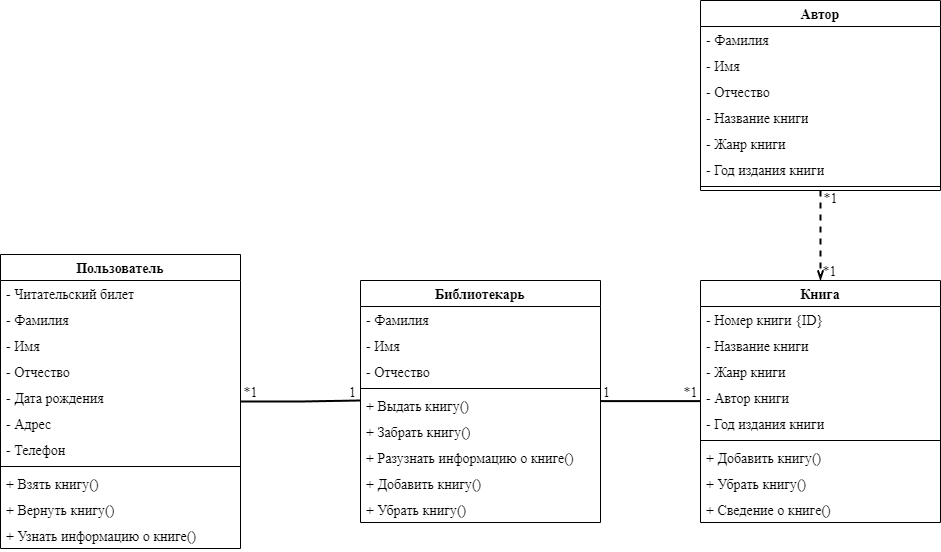

The diagram above was exported from draw.io. Its source (the exported page's mxGraphModel, read from the mxfile embedded in the PNG):
<mxGraphModel dx="1059" dy="665" grid="1" gridSize="10" guides="1" tooltips="1" connect="1" arrows="1" fold="1" page="1" pageScale="1" pageWidth="1169" pageHeight="827" background="#ffffff" math="0" shadow="0">
  <root>
    <mxCell id="0" />
    <mxCell id="1" parent="0" />
    <mxCell id="aZnz5QSCDrtjZyXXuDAb-54" style="edgeStyle=orthogonalEdgeStyle;rounded=0;orthogonalLoop=1;jettySize=auto;html=1;fontSize=14;fontFamily=Times New Roman;strokeWidth=2;endArrow=none;endFill=0;" edge="1" parent="1" source="aZnz5QSCDrtjZyXXuDAb-1">
      <mxGeometry relative="1" as="geometry">
        <mxPoint x="480" y="400" as="targetPoint" />
      </mxGeometry>
    </mxCell>
    <mxCell id="aZnz5QSCDrtjZyXXuDAb-1" value="Пользователь" style="swimlane;fontStyle=1;align=center;verticalAlign=top;childLayout=stackLayout;horizontal=1;startSize=26;horizontalStack=0;resizeParent=1;resizeParentMax=0;resizeLast=0;collapsible=1;marginBottom=0;whiteSpace=wrap;html=1;fontSize=14;fontFamily=Times New Roman;" vertex="1" parent="1">
      <mxGeometry x="120" y="254" width="240" height="294" as="geometry">
        <mxRectangle x="160" y="200" width="130" height="30" as="alternateBounds" />
      </mxGeometry>
    </mxCell>
    <mxCell id="aZnz5QSCDrtjZyXXuDAb-2" value="- Читательский билет" style="text;strokeColor=none;fillColor=none;align=left;verticalAlign=top;spacingLeft=4;spacingRight=4;overflow=hidden;rotatable=0;points=[[0,0.5],[1,0.5]];portConstraint=eastwest;whiteSpace=wrap;html=1;fontSize=14;fontFamily=Times New Roman;" vertex="1" parent="aZnz5QSCDrtjZyXXuDAb-1">
      <mxGeometry y="26" width="240" height="26" as="geometry" />
    </mxCell>
    <mxCell id="aZnz5QSCDrtjZyXXuDAb-6" value="- Фамилия&amp;nbsp;" style="text;strokeColor=none;fillColor=none;align=left;verticalAlign=top;spacingLeft=4;spacingRight=4;overflow=hidden;rotatable=0;points=[[0,0.5],[1,0.5]];portConstraint=eastwest;whiteSpace=wrap;html=1;fontSize=14;fontFamily=Times New Roman;" vertex="1" parent="aZnz5QSCDrtjZyXXuDAb-1">
      <mxGeometry y="52" width="240" height="26" as="geometry" />
    </mxCell>
    <mxCell id="aZnz5QSCDrtjZyXXuDAb-8" value="- Имя" style="text;strokeColor=none;fillColor=none;align=left;verticalAlign=top;spacingLeft=4;spacingRight=4;overflow=hidden;rotatable=0;points=[[0,0.5],[1,0.5]];portConstraint=eastwest;whiteSpace=wrap;html=1;fontSize=14;fontFamily=Times New Roman;" vertex="1" parent="aZnz5QSCDrtjZyXXuDAb-1">
      <mxGeometry y="78" width="240" height="26" as="geometry" />
    </mxCell>
    <mxCell id="aZnz5QSCDrtjZyXXuDAb-9" value="- Отчество" style="text;strokeColor=none;fillColor=none;align=left;verticalAlign=top;spacingLeft=4;spacingRight=4;overflow=hidden;rotatable=0;points=[[0,0.5],[1,0.5]];portConstraint=eastwest;whiteSpace=wrap;html=1;fontSize=14;fontFamily=Times New Roman;" vertex="1" parent="aZnz5QSCDrtjZyXXuDAb-1">
      <mxGeometry y="104" width="240" height="26" as="geometry" />
    </mxCell>
    <mxCell id="aZnz5QSCDrtjZyXXuDAb-10" value="- Дата рождения&amp;nbsp;" style="text;strokeColor=none;fillColor=none;align=left;verticalAlign=top;spacingLeft=4;spacingRight=4;overflow=hidden;rotatable=0;points=[[0,0.5],[1,0.5]];portConstraint=eastwest;whiteSpace=wrap;html=1;fontSize=14;fontFamily=Times New Roman;" vertex="1" parent="aZnz5QSCDrtjZyXXuDAb-1">
      <mxGeometry y="130" width="240" height="26" as="geometry" />
    </mxCell>
    <mxCell id="aZnz5QSCDrtjZyXXuDAb-11" value="- Адрес&amp;nbsp;" style="text;strokeColor=none;fillColor=none;align=left;verticalAlign=top;spacingLeft=4;spacingRight=4;overflow=hidden;rotatable=0;points=[[0,0.5],[1,0.5]];portConstraint=eastwest;whiteSpace=wrap;html=1;fontSize=14;fontFamily=Times New Roman;" vertex="1" parent="aZnz5QSCDrtjZyXXuDAb-1">
      <mxGeometry y="156" width="240" height="26" as="geometry" />
    </mxCell>
    <mxCell id="aZnz5QSCDrtjZyXXuDAb-12" value="- Телефон" style="text;strokeColor=none;fillColor=none;align=left;verticalAlign=top;spacingLeft=4;spacingRight=4;overflow=hidden;rotatable=0;points=[[0,0.5],[1,0.5]];portConstraint=eastwest;whiteSpace=wrap;html=1;fontSize=14;fontFamily=Times New Roman;" vertex="1" parent="aZnz5QSCDrtjZyXXuDAb-1">
      <mxGeometry y="182" width="240" height="26" as="geometry" />
    </mxCell>
    <mxCell id="aZnz5QSCDrtjZyXXuDAb-3" value="" style="line;strokeWidth=1;fillColor=none;align=left;verticalAlign=middle;spacingTop=-1;spacingLeft=3;spacingRight=3;rotatable=0;labelPosition=right;points=[];portConstraint=eastwest;strokeColor=inherit;fontSize=14;fontFamily=Times New Roman;" vertex="1" parent="aZnz5QSCDrtjZyXXuDAb-1">
      <mxGeometry y="208" width="240" height="8" as="geometry" />
    </mxCell>
    <mxCell id="aZnz5QSCDrtjZyXXuDAb-4" value="+ Взять книгу()" style="text;strokeColor=none;fillColor=none;align=left;verticalAlign=top;spacingLeft=4;spacingRight=4;overflow=hidden;rotatable=0;points=[[0,0.5],[1,0.5]];portConstraint=eastwest;whiteSpace=wrap;html=1;fontSize=14;fontFamily=Times New Roman;" vertex="1" parent="aZnz5QSCDrtjZyXXuDAb-1">
      <mxGeometry y="216" width="240" height="26" as="geometry" />
    </mxCell>
    <mxCell id="aZnz5QSCDrtjZyXXuDAb-5" value="+ Вернуть книгу()" style="text;strokeColor=none;fillColor=none;align=left;verticalAlign=top;spacingLeft=4;spacingRight=4;overflow=hidden;rotatable=0;points=[[0,0.5],[1,0.5]];portConstraint=eastwest;whiteSpace=wrap;html=1;fontSize=14;fontFamily=Times New Roman;" vertex="1" parent="aZnz5QSCDrtjZyXXuDAb-1">
      <mxGeometry y="242" width="240" height="26" as="geometry" />
    </mxCell>
    <mxCell id="aZnz5QSCDrtjZyXXuDAb-13" value="+ Узнать информацию о книге()" style="text;strokeColor=none;fillColor=none;align=left;verticalAlign=top;spacingLeft=4;spacingRight=4;overflow=hidden;rotatable=0;points=[[0,0.5],[1,0.5]];portConstraint=eastwest;whiteSpace=wrap;html=1;fontSize=14;fontFamily=Times New Roman;" vertex="1" parent="aZnz5QSCDrtjZyXXuDAb-1">
      <mxGeometry y="268" width="240" height="26" as="geometry" />
    </mxCell>
    <mxCell id="aZnz5QSCDrtjZyXXuDAb-14" value="Книга" style="swimlane;fontStyle=1;align=center;verticalAlign=top;childLayout=stackLayout;horizontal=1;startSize=26;horizontalStack=0;resizeParent=1;resizeParentMax=0;resizeLast=0;collapsible=1;marginBottom=0;whiteSpace=wrap;html=1;fontSize=14;fontFamily=Times New Roman;" vertex="1" parent="1">
      <mxGeometry x="820" y="280" width="240" height="242" as="geometry">
        <mxRectangle x="160" y="200" width="130" height="30" as="alternateBounds" />
      </mxGeometry>
    </mxCell>
    <mxCell id="aZnz5QSCDrtjZyXXuDAb-15" value="- Номер книги {ID}" style="text;strokeColor=none;fillColor=none;align=left;verticalAlign=top;spacingLeft=4;spacingRight=4;overflow=hidden;rotatable=0;points=[[0,0.5],[1,0.5]];portConstraint=eastwest;whiteSpace=wrap;html=1;fontSize=14;fontFamily=Times New Roman;" vertex="1" parent="aZnz5QSCDrtjZyXXuDAb-14">
      <mxGeometry y="26" width="240" height="26" as="geometry" />
    </mxCell>
    <mxCell id="aZnz5QSCDrtjZyXXuDAb-16" value="- Название книги&amp;nbsp;" style="text;strokeColor=none;fillColor=none;align=left;verticalAlign=top;spacingLeft=4;spacingRight=4;overflow=hidden;rotatable=0;points=[[0,0.5],[1,0.5]];portConstraint=eastwest;whiteSpace=wrap;html=1;fontSize=14;fontFamily=Times New Roman;" vertex="1" parent="aZnz5QSCDrtjZyXXuDAb-14">
      <mxGeometry y="52" width="240" height="26" as="geometry" />
    </mxCell>
    <mxCell id="aZnz5QSCDrtjZyXXuDAb-17" value="- Жанр книги" style="text;strokeColor=none;fillColor=none;align=left;verticalAlign=top;spacingLeft=4;spacingRight=4;overflow=hidden;rotatable=0;points=[[0,0.5],[1,0.5]];portConstraint=eastwest;whiteSpace=wrap;html=1;fontSize=14;fontFamily=Times New Roman;" vertex="1" parent="aZnz5QSCDrtjZyXXuDAb-14">
      <mxGeometry y="78" width="240" height="26" as="geometry" />
    </mxCell>
    <mxCell id="aZnz5QSCDrtjZyXXuDAb-18" value="- Автор книги" style="text;strokeColor=none;fillColor=none;align=left;verticalAlign=top;spacingLeft=4;spacingRight=4;overflow=hidden;rotatable=0;points=[[0,0.5],[1,0.5]];portConstraint=eastwest;whiteSpace=wrap;html=1;fontSize=14;fontFamily=Times New Roman;" vertex="1" parent="aZnz5QSCDrtjZyXXuDAb-14">
      <mxGeometry y="104" width="240" height="26" as="geometry" />
    </mxCell>
    <mxCell id="aZnz5QSCDrtjZyXXuDAb-19" value="- Год издания книги" style="text;strokeColor=none;fillColor=none;align=left;verticalAlign=top;spacingLeft=4;spacingRight=4;overflow=hidden;rotatable=0;points=[[0,0.5],[1,0.5]];portConstraint=eastwest;whiteSpace=wrap;html=1;fontSize=14;fontFamily=Times New Roman;" vertex="1" parent="aZnz5QSCDrtjZyXXuDAb-14">
      <mxGeometry y="130" width="240" height="26" as="geometry" />
    </mxCell>
    <mxCell id="aZnz5QSCDrtjZyXXuDAb-22" value="" style="line;strokeWidth=1;fillColor=none;align=left;verticalAlign=middle;spacingTop=-1;spacingLeft=3;spacingRight=3;rotatable=0;labelPosition=right;points=[];portConstraint=eastwest;strokeColor=inherit;fontSize=14;fontFamily=Times New Roman;" vertex="1" parent="aZnz5QSCDrtjZyXXuDAb-14">
      <mxGeometry y="156" width="240" height="8" as="geometry" />
    </mxCell>
    <mxCell id="aZnz5QSCDrtjZyXXuDAb-23" value="+ Добавить книгу()" style="text;strokeColor=none;fillColor=none;align=left;verticalAlign=top;spacingLeft=4;spacingRight=4;overflow=hidden;rotatable=0;points=[[0,0.5],[1,0.5]];portConstraint=eastwest;whiteSpace=wrap;html=1;fontSize=14;fontFamily=Times New Roman;" vertex="1" parent="aZnz5QSCDrtjZyXXuDAb-14">
      <mxGeometry y="164" width="240" height="26" as="geometry" />
    </mxCell>
    <mxCell id="aZnz5QSCDrtjZyXXuDAb-24" value="+ Убрать книгу()" style="text;strokeColor=none;fillColor=none;align=left;verticalAlign=top;spacingLeft=4;spacingRight=4;overflow=hidden;rotatable=0;points=[[0,0.5],[1,0.5]];portConstraint=eastwest;whiteSpace=wrap;html=1;fontSize=14;fontFamily=Times New Roman;" vertex="1" parent="aZnz5QSCDrtjZyXXuDAb-14">
      <mxGeometry y="190" width="240" height="26" as="geometry" />
    </mxCell>
    <mxCell id="aZnz5QSCDrtjZyXXuDAb-25" value="+ Сведение о книге()" style="text;strokeColor=none;fillColor=none;align=left;verticalAlign=top;spacingLeft=4;spacingRight=4;overflow=hidden;rotatable=0;points=[[0,0.5],[1,0.5]];portConstraint=eastwest;whiteSpace=wrap;html=1;fontSize=14;fontFamily=Times New Roman;" vertex="1" parent="aZnz5QSCDrtjZyXXuDAb-14">
      <mxGeometry y="216" width="240" height="26" as="geometry" />
    </mxCell>
    <mxCell id="aZnz5QSCDrtjZyXXuDAb-56" style="edgeStyle=orthogonalEdgeStyle;rounded=0;orthogonalLoop=1;jettySize=auto;html=1;exitX=0.5;exitY=1;exitDx=0;exitDy=0;entryX=0.5;entryY=0;entryDx=0;entryDy=0;strokeWidth=2;endArrow=openThin;endFill=0;dashed=1;fontSize=14;fontFamily=Times New Roman;" edge="1" parent="1" source="aZnz5QSCDrtjZyXXuDAb-26" target="aZnz5QSCDrtjZyXXuDAb-14">
      <mxGeometry relative="1" as="geometry" />
    </mxCell>
    <mxCell id="aZnz5QSCDrtjZyXXuDAb-26" value="Автор" style="swimlane;fontStyle=1;align=center;verticalAlign=top;childLayout=stackLayout;horizontal=1;startSize=26;horizontalStack=0;resizeParent=1;resizeParentMax=0;resizeLast=0;collapsible=1;marginBottom=0;whiteSpace=wrap;html=1;fontSize=14;fontFamily=Times New Roman;" vertex="1" parent="1">
      <mxGeometry x="820" width="240" height="190" as="geometry">
        <mxRectangle x="160" y="200" width="130" height="30" as="alternateBounds" />
      </mxGeometry>
    </mxCell>
    <mxCell id="aZnz5QSCDrtjZyXXuDAb-27" value="- Фамилия" style="text;strokeColor=none;fillColor=none;align=left;verticalAlign=top;spacingLeft=4;spacingRight=4;overflow=hidden;rotatable=0;points=[[0,0.5],[1,0.5]];portConstraint=eastwest;whiteSpace=wrap;html=1;fontSize=14;fontFamily=Times New Roman;" vertex="1" parent="aZnz5QSCDrtjZyXXuDAb-26">
      <mxGeometry y="26" width="240" height="26" as="geometry" />
    </mxCell>
    <mxCell id="aZnz5QSCDrtjZyXXuDAb-28" value="- Имя" style="text;strokeColor=none;fillColor=none;align=left;verticalAlign=top;spacingLeft=4;spacingRight=4;overflow=hidden;rotatable=0;points=[[0,0.5],[1,0.5]];portConstraint=eastwest;whiteSpace=wrap;html=1;fontSize=14;fontFamily=Times New Roman;" vertex="1" parent="aZnz5QSCDrtjZyXXuDAb-26">
      <mxGeometry y="52" width="240" height="26" as="geometry" />
    </mxCell>
    <mxCell id="aZnz5QSCDrtjZyXXuDAb-29" value="- Отчество" style="text;strokeColor=none;fillColor=none;align=left;verticalAlign=top;spacingLeft=4;spacingRight=4;overflow=hidden;rotatable=0;points=[[0,0.5],[1,0.5]];portConstraint=eastwest;whiteSpace=wrap;html=1;fontSize=14;fontFamily=Times New Roman;" vertex="1" parent="aZnz5QSCDrtjZyXXuDAb-26">
      <mxGeometry y="78" width="240" height="26" as="geometry" />
    </mxCell>
    <mxCell id="aZnz5QSCDrtjZyXXuDAb-30" value="- Название книги" style="text;strokeColor=none;fillColor=none;align=left;verticalAlign=top;spacingLeft=4;spacingRight=4;overflow=hidden;rotatable=0;points=[[0,0.5],[1,0.5]];portConstraint=eastwest;whiteSpace=wrap;html=1;fontSize=14;fontFamily=Times New Roman;" vertex="1" parent="aZnz5QSCDrtjZyXXuDAb-26">
      <mxGeometry y="104" width="240" height="26" as="geometry" />
    </mxCell>
    <mxCell id="aZnz5QSCDrtjZyXXuDAb-50" value="- Жанр книги" style="text;strokeColor=none;fillColor=none;align=left;verticalAlign=top;spacingLeft=4;spacingRight=4;overflow=hidden;rotatable=0;points=[[0,0.5],[1,0.5]];portConstraint=eastwest;whiteSpace=wrap;html=1;fontSize=14;fontFamily=Times New Roman;" vertex="1" parent="aZnz5QSCDrtjZyXXuDAb-26">
      <mxGeometry y="130" width="240" height="26" as="geometry" />
    </mxCell>
    <mxCell id="aZnz5QSCDrtjZyXXuDAb-31" value="- Год издания книги" style="text;strokeColor=none;fillColor=none;align=left;verticalAlign=top;spacingLeft=4;spacingRight=4;overflow=hidden;rotatable=0;points=[[0,0.5],[1,0.5]];portConstraint=eastwest;whiteSpace=wrap;html=1;fontSize=14;fontFamily=Times New Roman;" vertex="1" parent="aZnz5QSCDrtjZyXXuDAb-26">
      <mxGeometry y="156" width="240" height="26" as="geometry" />
    </mxCell>
    <mxCell id="aZnz5QSCDrtjZyXXuDAb-32" value="" style="line;strokeWidth=1;fillColor=none;align=left;verticalAlign=middle;spacingTop=-1;spacingLeft=3;spacingRight=3;rotatable=0;labelPosition=right;points=[];portConstraint=eastwest;strokeColor=inherit;fontSize=14;fontFamily=Times New Roman;" vertex="1" parent="aZnz5QSCDrtjZyXXuDAb-26">
      <mxGeometry y="182" width="240" height="8" as="geometry" />
    </mxCell>
    <mxCell id="aZnz5QSCDrtjZyXXuDAb-36" value="Библиотекарь" style="swimlane;fontStyle=1;align=center;verticalAlign=top;childLayout=stackLayout;horizontal=1;startSize=26;horizontalStack=0;resizeParent=1;resizeParentMax=0;resizeLast=0;collapsible=1;marginBottom=0;whiteSpace=wrap;html=1;fontSize=14;fontFamily=Times New Roman;" vertex="1" parent="1">
      <mxGeometry x="480" y="280" width="240" height="242" as="geometry">
        <mxRectangle x="160" y="200" width="130" height="30" as="alternateBounds" />
      </mxGeometry>
    </mxCell>
    <mxCell id="aZnz5QSCDrtjZyXXuDAb-37" value="- Фамилия" style="text;strokeColor=none;fillColor=none;align=left;verticalAlign=top;spacingLeft=4;spacingRight=4;overflow=hidden;rotatable=0;points=[[0,0.5],[1,0.5]];portConstraint=eastwest;whiteSpace=wrap;html=1;fontSize=14;fontFamily=Times New Roman;" vertex="1" parent="aZnz5QSCDrtjZyXXuDAb-36">
      <mxGeometry y="26" width="240" height="26" as="geometry" />
    </mxCell>
    <mxCell id="aZnz5QSCDrtjZyXXuDAb-38" value="- Имя" style="text;strokeColor=none;fillColor=none;align=left;verticalAlign=top;spacingLeft=4;spacingRight=4;overflow=hidden;rotatable=0;points=[[0,0.5],[1,0.5]];portConstraint=eastwest;whiteSpace=wrap;html=1;fontSize=14;fontFamily=Times New Roman;" vertex="1" parent="aZnz5QSCDrtjZyXXuDAb-36">
      <mxGeometry y="52" width="240" height="26" as="geometry" />
    </mxCell>
    <mxCell id="aZnz5QSCDrtjZyXXuDAb-39" value="- Отчество" style="text;strokeColor=none;fillColor=none;align=left;verticalAlign=top;spacingLeft=4;spacingRight=4;overflow=hidden;rotatable=0;points=[[0,0.5],[1,0.5]];portConstraint=eastwest;whiteSpace=wrap;html=1;fontSize=14;fontFamily=Times New Roman;" vertex="1" parent="aZnz5QSCDrtjZyXXuDAb-36">
      <mxGeometry y="78" width="240" height="26" as="geometry" />
    </mxCell>
    <mxCell id="aZnz5QSCDrtjZyXXuDAb-42" value="" style="line;strokeWidth=1;fillColor=none;align=left;verticalAlign=middle;spacingTop=-1;spacingLeft=3;spacingRight=3;rotatable=0;labelPosition=right;points=[];portConstraint=eastwest;strokeColor=inherit;fontSize=14;fontFamily=Times New Roman;" vertex="1" parent="aZnz5QSCDrtjZyXXuDAb-36">
      <mxGeometry y="104" width="240" height="8" as="geometry" />
    </mxCell>
    <mxCell id="aZnz5QSCDrtjZyXXuDAb-43" value="+ Выдать книгу()" style="text;strokeColor=none;fillColor=none;align=left;verticalAlign=top;spacingLeft=4;spacingRight=4;overflow=hidden;rotatable=0;points=[[0,0.5],[1,0.5]];portConstraint=eastwest;whiteSpace=wrap;html=1;fontSize=14;fontFamily=Times New Roman;" vertex="1" parent="aZnz5QSCDrtjZyXXuDAb-36">
      <mxGeometry y="112" width="240" height="26" as="geometry" />
    </mxCell>
    <mxCell id="aZnz5QSCDrtjZyXXuDAb-47" value="+ Забрать книгу()" style="text;strokeColor=none;fillColor=none;align=left;verticalAlign=top;spacingLeft=4;spacingRight=4;overflow=hidden;rotatable=0;points=[[0,0.5],[1,0.5]];portConstraint=eastwest;whiteSpace=wrap;html=1;fontSize=14;fontFamily=Times New Roman;" vertex="1" parent="aZnz5QSCDrtjZyXXuDAb-36">
      <mxGeometry y="138" width="240" height="26" as="geometry" />
    </mxCell>
    <mxCell id="aZnz5QSCDrtjZyXXuDAb-45" value="+ Разузнать информацию о книге()" style="text;strokeColor=none;fillColor=none;align=left;verticalAlign=top;spacingLeft=4;spacingRight=4;overflow=hidden;rotatable=0;points=[[0,0.5],[1,0.5]];portConstraint=eastwest;whiteSpace=wrap;html=1;fontSize=14;fontFamily=Times New Roman;" vertex="1" parent="aZnz5QSCDrtjZyXXuDAb-36">
      <mxGeometry y="164" width="240" height="26" as="geometry" />
    </mxCell>
    <mxCell id="aZnz5QSCDrtjZyXXuDAb-49" value="+ Добавить книгу()" style="text;strokeColor=none;fillColor=none;align=left;verticalAlign=top;spacingLeft=4;spacingRight=4;overflow=hidden;rotatable=0;points=[[0,0.5],[1,0.5]];portConstraint=eastwest;whiteSpace=wrap;html=1;fontSize=14;fontFamily=Times New Roman;" vertex="1" parent="aZnz5QSCDrtjZyXXuDAb-36">
      <mxGeometry y="190" width="240" height="26" as="geometry" />
    </mxCell>
    <mxCell id="aZnz5QSCDrtjZyXXuDAb-44" value="+ Убрать книгу()" style="text;strokeColor=none;fillColor=none;align=left;verticalAlign=top;spacingLeft=4;spacingRight=4;overflow=hidden;rotatable=0;points=[[0,0.5],[1,0.5]];portConstraint=eastwest;whiteSpace=wrap;html=1;fontSize=14;fontFamily=Times New Roman;" vertex="1" parent="aZnz5QSCDrtjZyXXuDAb-36">
      <mxGeometry y="216" width="240" height="26" as="geometry" />
    </mxCell>
    <mxCell id="aZnz5QSCDrtjZyXXuDAb-57" value="*1" style="text;html=1;align=center;verticalAlign=middle;resizable=0;points=[];autosize=1;strokeColor=none;fillColor=none;fontSize=14;fontFamily=Times New Roman;" vertex="1" parent="1">
      <mxGeometry x="930" y="184" width="40" height="30" as="geometry" />
    </mxCell>
    <mxCell id="aZnz5QSCDrtjZyXXuDAb-59" value="*1" style="text;html=1;align=center;verticalAlign=middle;resizable=0;points=[];autosize=1;strokeColor=none;fillColor=none;fontSize=14;fontFamily=Times New Roman;" vertex="1" parent="1">
      <mxGeometry x="929" y="257" width="40" height="30" as="geometry" />
    </mxCell>
    <mxCell id="aZnz5QSCDrtjZyXXuDAb-61" style="edgeStyle=orthogonalEdgeStyle;rounded=0;orthogonalLoop=1;jettySize=auto;html=1;fontSize=14;fontFamily=Times New Roman;strokeWidth=2;endArrow=none;endFill=0;" edge="1" parent="1">
      <mxGeometry relative="1" as="geometry">
        <mxPoint x="820" y="400.6" as="targetPoint" />
        <mxPoint x="720" y="400.6" as="sourcePoint" />
      </mxGeometry>
    </mxCell>
    <mxCell id="aZnz5QSCDrtjZyXXuDAb-62" value="1" style="text;html=1;align=center;verticalAlign=middle;resizable=0;points=[];autosize=1;strokeColor=none;fillColor=none;fontSize=14;fontFamily=Times New Roman;" vertex="1" parent="1">
      <mxGeometry x="711" y="378" width="30" height="30" as="geometry" />
    </mxCell>
    <mxCell id="aZnz5QSCDrtjZyXXuDAb-63" value="*1" style="text;html=1;align=center;verticalAlign=middle;resizable=0;points=[];autosize=1;strokeColor=none;fillColor=none;fontSize=14;fontFamily=Times New Roman;" vertex="1" parent="1">
      <mxGeometry x="790" y="378" width="40" height="30" as="geometry" />
    </mxCell>
    <mxCell id="aZnz5QSCDrtjZyXXuDAb-64" value="*1" style="text;html=1;align=center;verticalAlign=middle;resizable=0;points=[];autosize=1;strokeColor=none;fillColor=none;fontSize=14;fontFamily=Times New Roman;" vertex="1" parent="1">
      <mxGeometry x="350" y="378" width="40" height="30" as="geometry" />
    </mxCell>
    <mxCell id="aZnz5QSCDrtjZyXXuDAb-65" value="1" style="text;html=1;align=center;verticalAlign=middle;resizable=0;points=[];autosize=1;strokeColor=none;fillColor=none;fontSize=14;fontFamily=Times New Roman;" vertex="1" parent="1">
      <mxGeometry x="457" y="378" width="30" height="30" as="geometry" />
    </mxCell>
  </root>
</mxGraphModel>